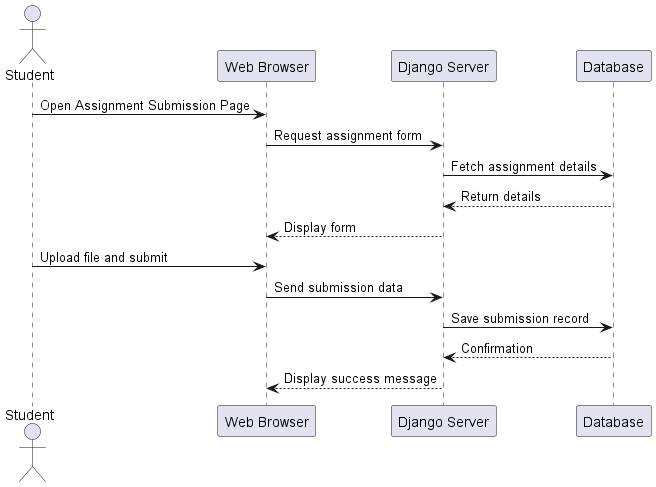

The diagram above was rendered by PlantUML. Its source (embedded in the PNG):
@startuml
actor Student
participant "Web Browser" as Browser
participant "Django Server" as Server
participant "Database" as DB

Student -> Browser: Open Assignment Submission Page
Browser -> Server: Request assignment form
Server -> DB: Fetch assignment details
DB --> Server: Return details
Server --> Browser: Display form

Student -> Browser: Upload file and submit
Browser -> Server: Send submission data
Server -> DB: Save submission record
DB --> Server: Confirmation
Server --> Browser: Display success message
@enduml